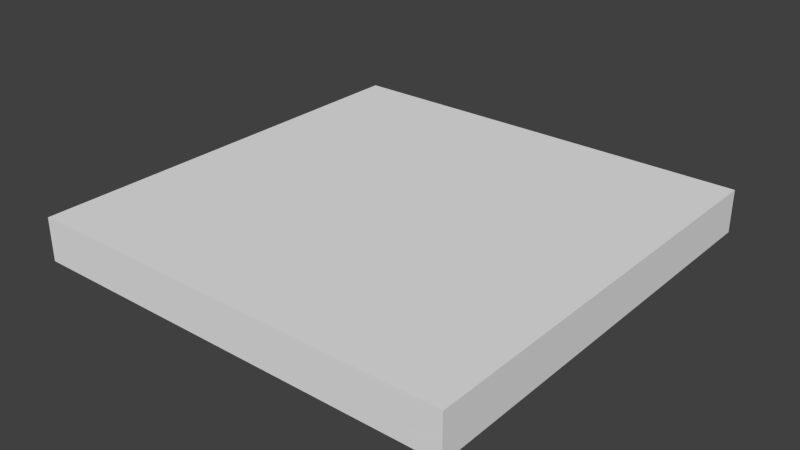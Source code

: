 # Source: saw.blend  (saved by Blender 2.68.0; exported with 4.5.12 LTS)
import bpy
from mathutils import Matrix  # noqa: F401  (used for matrix-valued properties, if any)

bpy.ops.wm.read_factory_settings(use_empty=True)
scene = bpy.context.scene
scene.name = 'Scene'

# ---- collections
col_collection_1 = bpy.data.collections.new('Collection 1'); scene.collection.children.link(col_collection_1)

# ---- materials (node trees are filled in below, after node groups)
mat_saw = bpy.data.materials.new('saw')
mat_saw.alpha_threshold = 0.0
mat_saw.use_transparent_shadow = False
mat_saw.preview_render_type = 'FLAT'
mat_saw.roughness = 0.5
mat_saw.line_color = (0.0, 0.0, 0.0, 1.0)

# ---- material node trees

# ---- world
world_world = bpy.data.worlds.new('World'); scene.world = world_world
world_world.color = (0.05088, 0.05088, 0.05088)
world_world.use_sun_shadow = False
world_world.sun_shadow_jitter_overblur = 0.0
world_world.cycles.sampling_method = 'MANUAL'
world_world.cycles.sample_map_resolution = 256

# ---- meshes
me_saw = bpy.data.meshes.new('saw')
me_saw.from_pydata([(0.5, 0.5, -0.05), (0.5, -0.5, -0.05), (-0.5, -0.5, -0.05), (-0.5, 0.5, -0.05), (0.5, 0.5, 0.05), (0.5, -0.5, 0.05), (-0.5, -0.5, 0.05), (-0.5, 0.5, 0.05)], [], [(0, 1, 2, 3), (4, 7, 6, 5), (0, 4, 5, 1), (1, 5, 6, 2), (2, 6, 7, 3), (4, 0, 3, 7)])
_uv = me_saw.uv_layers.new(name='UVMap')
_uv.uv.foreach_set('vector', [0.0, 0.0, 1.0, 0.0, 1.0, 1.0, 0.0, 1.0, 0.0, 0.0, 1.0, 0.0, 1.0, 1.0, 0.0, 1.0, 0.0, 0.0, 1.0, 0.0, 1.0, 1.0, 0.0, 1.0, 0.0, 0.0, 1.0, 0.0, 1.0, 1.0, 0.0, 1.0, 0.0, 0.0, 1.0, 0.0, 1.0, 1.0, 0.0, 1.0, 0.0, 0.0, 1.0, 0.0, 1.0, 1.0, 0.0, 1.0])
me_saw.materials.append(mat_saw)
me_saw.use_remesh_preserve_volume = False
me_saw.use_remesh_preserve_attributes = False
me_saw.use_mirror_vertex_groups = False
me_saw.update()

# ---- objects
ob_saw = bpy.data.objects.new('saw', me_saw)

# ---- transforms, parenting, visibility, modifiers, constraints
ob_saw.location = (0.0, 0.0, 0.0)
ob_saw.lock_rotations_4d = False
ob_saw.empty_display_type = 'ARROWS'
ob_saw.lineart.crease_threshold = 0.0

# ---- collection membership
col_collection_1.objects.link(ob_saw)

# ---- scene / render settings (as saved in the file)
scene.frame_start = 1; scene.frame_end = 250; scene.frame_set(1)
scene.render.engine = 'BLENDER_EEVEE_NEXT'
scene.render.image_settings.color_mode = 'RGB'
scene.render.image_settings.compression = 90
scene.render.resolution_percentage = 50
scene.render.dither_intensity = 0.0
scene.cycles.use_denoising = False
scene.cycles.samples = 10
scene.cycles.sampling_pattern = 'TABULATED_SOBOL'
scene.cycles.light_sampling_threshold = 0.0
scene.cycles.use_adaptive_sampling = False
scene.cycles.use_light_tree = False
scene.cycles.blur_glossy = 0.0
scene.cycles.volume_bounces = 1
scene.cycles.pixel_filter_type = 'GAUSSIAN'
scene.cycles.sample_clamp_indirect = 0.0
scene.view_settings.view_transform = 'Standard'
bpy.context.view_layer.update()

# ---- added for rendering (the .blend has no active camera and no usable light): camera, sun
cam_auto = bpy.data.cameras.new('AutoCamera')
cam_auto.lens = 50.0
cam_auto.sensor_width = 36.0
cam_auto.clip_end = 1000.0
ob_auto_camera = bpy.data.objects.new('AutoCamera', cam_auto)
scene.collection.objects.link(ob_auto_camera)
ob_auto_camera.location = (1.31173, -1.57408, 1.04939)
ob_auto_camera.rotation_euler = (1.09748, -7.21219e-08, 0.694738)
scene.camera = ob_auto_camera
light_auto_sun = bpy.data.lights.new('AutoSun', 'SUN')
light_auto_sun.energy = 3.0
light_auto_sun.angle = 0.0523599
ob_auto_sun = bpy.data.objects.new('AutoSun', light_auto_sun)
scene.collection.objects.link(ob_auto_sun)
ob_auto_sun.rotation_euler = (0.872665, 0.174533, 0.523599)
bpy.context.view_layer.update()
